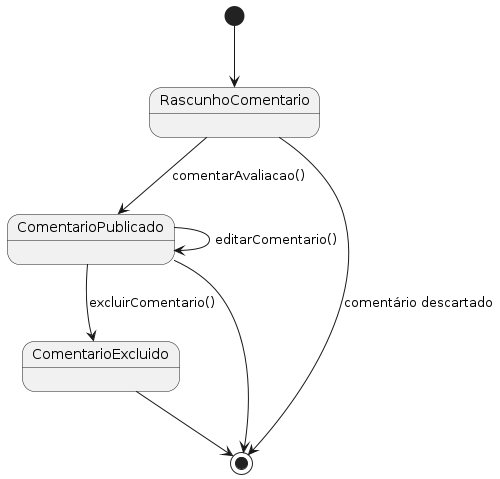

The diagram above was rendered by PlantUML. Its source (embedded in the PNG):
@startuml
skinparam style strictuml

[*] --> RascunhoComentario

RascunhoComentario --> ComentarioPublicado : comentarAvaliacao()
ComentarioPublicado --> ComentarioPublicado : editarComentario()
ComentarioPublicado --> ComentarioExcluido : excluirComentario()

RascunhoComentario --> [*] : comentário descartado
ComentarioPublicado --> [*]
ComentarioExcluido --> [*]
@enduml